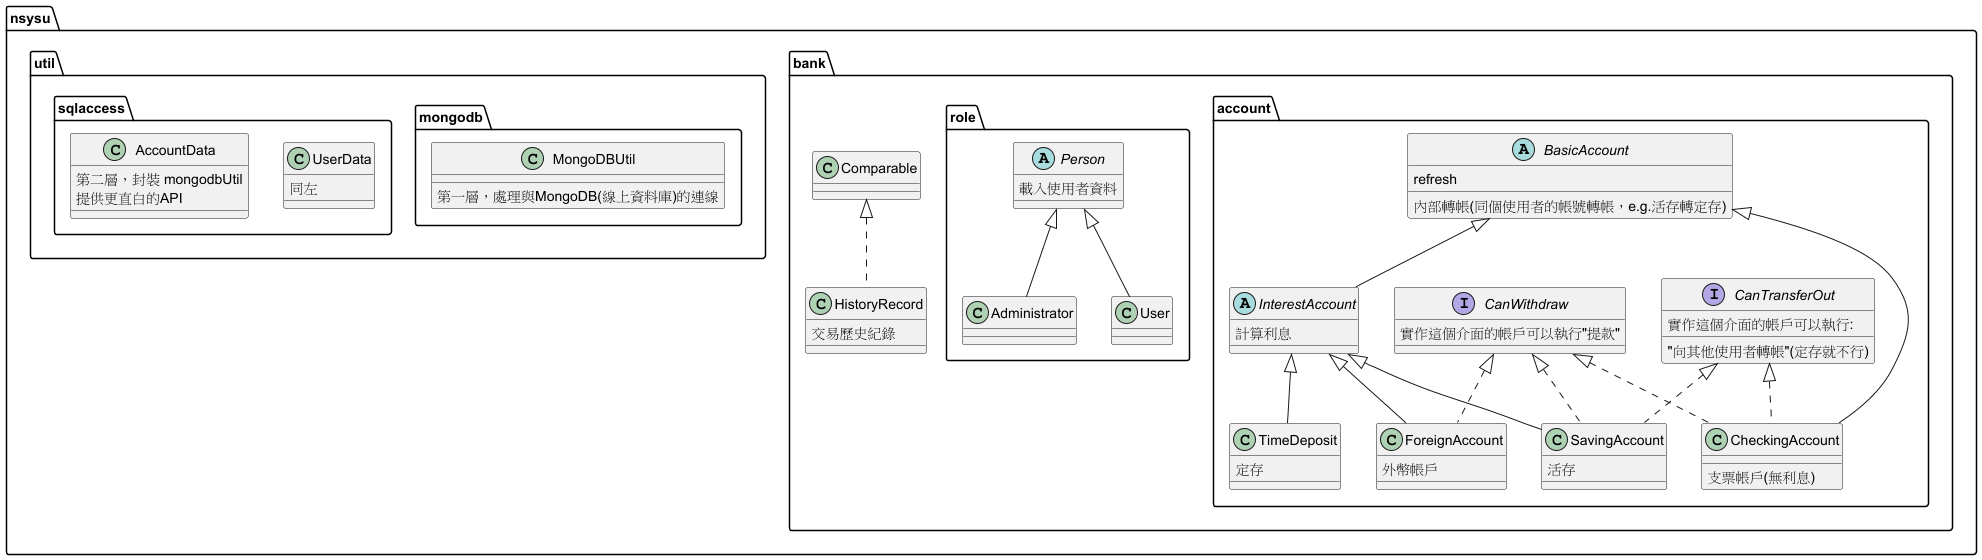

The diagram above was rendered by PlantUML. Its source (embedded in the PNG):
@startuml



interface nsysu.bank.account.CanWithdraw {
實作這個介面的帳戶可以執行"提款"
}

abstract class nsysu.bank.account.InterestAccount {
計算利息
}


class nsysu.util.mongodb.MongoDBUtil {
第一層，處理與MongoDB(線上資料庫)的連線
}











class nsysu.bank.account.TimeDeposit {
定存
}



abstract class nsysu.bank.account.BasicAccount {
    refresh
    內部轉帳(同個使用者的帳號轉帳，e.g.活存轉定存)
}



class nsysu.bank.account.ForeignAccount {
外幣帳戶
}

class nsysu.bank.account.CheckingAccount {
支票帳戶(無利息)
}

class nsysu.util.sqlaccess.UserData {
同左
}

class nsysu.bank.HistoryRecord {
交易歷史紀錄
}




class nsysu.bank.role.Administrator {
}
class nsysu.util.sqlaccess.AccountData {
第二層，封裝 mongodbUtil
提供更直白的API
}


abstract class nsysu.bank.role.Person {
載入使用者資料
}




interface nsysu.bank.account.CanTransferOut {
實作這個介面的帳戶可以執行:
"向其他使用者轉帳"(定存就不行)
}




class nsysu.bank.account.SavingAccount {
活存
}



nsysu.bank.account.BasicAccount <|-- nsysu.bank.account.InterestAccount

nsysu.bank.account.InterestAccount <|-- nsysu.bank.account.TimeDeposit
nsysu.bank.account.CanWithdraw <|.. nsysu.bank.account.ForeignAccount
nsysu.bank.account.InterestAccount <|-- nsysu.bank.account.ForeignAccount
nsysu.bank.account.CanWithdraw <|.. nsysu.bank.account.CheckingAccount
nsysu.bank.account.CanTransferOut <|.. nsysu.bank.account.CheckingAccount
nsysu.bank.account.BasicAccount <|-- nsysu.bank.account.CheckingAccount
nsysu.bank.Comparable <|.. nsysu.bank.HistoryRecord
nsysu.bank.role.Person <|-- nsysu.bank.role.Administrator
nsysu.bank.role.Person <|-- nsysu.bank.role.User
nsysu.bank.account.CanTransferOut <|.. nsysu.bank.account.SavingAccount
nsysu.bank.account.CanWithdraw <|.. nsysu.bank.account.SavingAccount
nsysu.bank.account.InterestAccount <|-- nsysu.bank.account.SavingAccount
@enduml